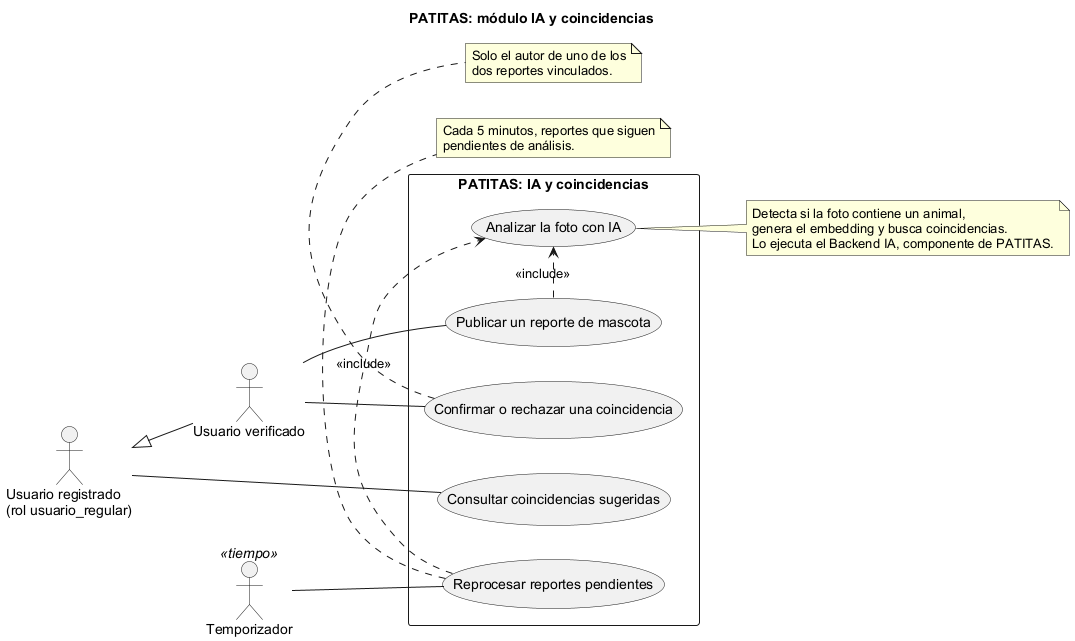

The diagram above was rendered by PlantUML. Its source (embedded in the PNG):
@startuml casos-de-uso-ia-y-coincidencias
title PATITAS: módulo IA y coincidencias
left to right direction
skinparam shadowing false
skinparam defaultFontName Arial
skinparam packageStyle rectangle
actor "Usuario registrado\n(rol usuario_regular)" as REG
actor "Usuario verificado" as VER
actor "Temporizador" as TMP <<tiempo>>
VER -up-|> REG

rectangle "PATITAS: IA y coincidencias" {
  usecase "Publicar un reporte de mascota" as UC10
  usecase "Analizar la foto con IA" as UC20
  usecase "Reprocesar reportes pendientes" as UC21
  usecase "Consultar coincidencias sugeridas" as UC22
  usecase "Confirmar o rechazar una coincidencia" as UC23
}

VER -- UC10
TMP -- UC21
REG -- UC22
VER -- UC23
UC10 .> UC20 : <<include>>
UC21 .> UC20 : <<include>>

note right of UC20
  Detecta si la foto contiene un animal,
  genera el embedding y busca coincidencias.
  Lo ejecuta el Backend IA, componente de PATITAS.
end note
note bottom of UC21
  Cada 5 minutos, reportes que siguen
  pendientes de análisis.
end note
note bottom of UC23
  Solo el autor de uno de los
  dos reportes vinculados.
end note
@enduml